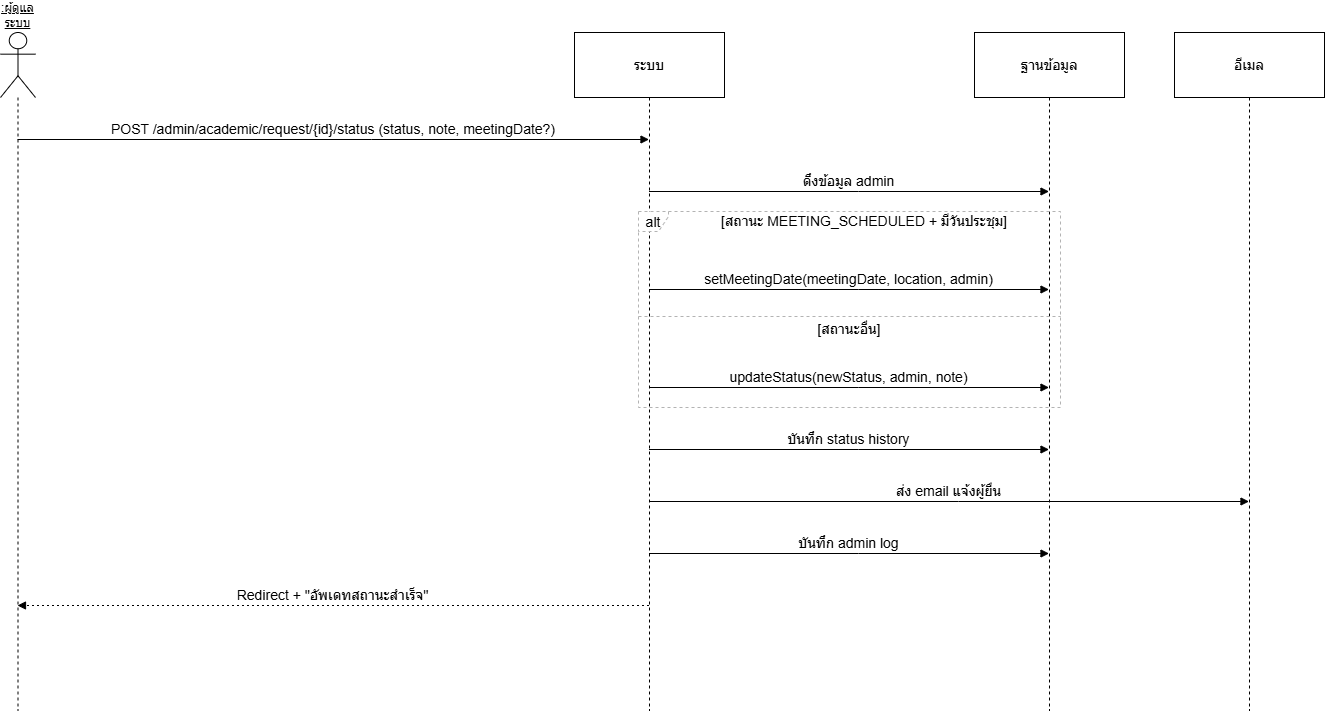

The diagram above was exported from draw.io. Its source (the exported page's mxGraphModel, read from the mxfile embedded in the PNG):
<mxGraphModel dx="1426" dy="1843" grid="1" gridSize="10" guides="1" tooltips="1" connect="1" arrows="1" fold="1" page="1" pageScale="1" pageWidth="850" pageHeight="1100" math="0" shadow="0">
  <root>
    <mxCell id="0" />
    <mxCell id="1" parent="0" />
    <mxCell id="s1wExQwF6n7oWUm5POem-1" parent="1" style="shape=umlLifeline;perimeter=lifelinePerimeter;whiteSpace=wrap;container=1;dropTarget=0;collapsible=0;recursiveResize=0;outlineConnect=0;portConstraint=eastwest;newEdgeStyle={&quot;edgeStyle&quot;:&quot;elbowEdgeStyle&quot;,&quot;elbow&quot;:&quot;vertical&quot;,&quot;curved&quot;:0,&quot;rounded&quot;:0};participant=umlActor;verticalAlign=bottom;labelPosition=center;verticalLabelPosition=top;align=center;size=65;fontSize=12;fontStyle=4" value=":ผู้ดูแลระบบ" vertex="1">
      <mxGeometry height="678" width="35" x="20" y="20" as="geometry" />
    </mxCell>
    <mxCell id="s1wExQwF6n7oWUm5POem-2" parent="1" style="shape=umlLifeline;perimeter=lifelinePerimeter;whiteSpace=wrap;container=1;dropTarget=0;collapsible=0;recursiveResize=0;outlineConnect=0;portConstraint=eastwest;newEdgeStyle={&quot;edgeStyle&quot;:&quot;elbowEdgeStyle&quot;,&quot;elbow&quot;:&quot;vertical&quot;,&quot;curved&quot;:0,&quot;rounded&quot;:0};size=65;fontSize=14;" value="ระบบ" vertex="1">
      <mxGeometry height="678" width="150" x="594" y="20" as="geometry" />
    </mxCell>
    <mxCell id="s1wExQwF6n7oWUm5POem-3" parent="1" style="shape=umlLifeline;perimeter=lifelinePerimeter;whiteSpace=wrap;container=1;dropTarget=0;collapsible=0;recursiveResize=0;outlineConnect=0;portConstraint=eastwest;newEdgeStyle={&quot;edgeStyle&quot;:&quot;elbowEdgeStyle&quot;,&quot;elbow&quot;:&quot;vertical&quot;,&quot;curved&quot;:0,&quot;rounded&quot;:0};size=65;fontSize=14;" value="ฐานข้อมูล" vertex="1">
      <mxGeometry height="678" width="150" x="994" y="20" as="geometry" />
    </mxCell>
    <mxCell id="s1wExQwF6n7oWUm5POem-4" parent="1" style="shape=umlLifeline;perimeter=lifelinePerimeter;whiteSpace=wrap;container=1;dropTarget=0;collapsible=0;recursiveResize=0;outlineConnect=0;portConstraint=eastwest;newEdgeStyle={&quot;edgeStyle&quot;:&quot;elbowEdgeStyle&quot;,&quot;elbow&quot;:&quot;vertical&quot;,&quot;curved&quot;:0,&quot;rounded&quot;:0};size=65;fontSize=14;" value="อีเมล" vertex="1">
      <mxGeometry height="678" width="150" x="1194" y="20" as="geometry" />
    </mxCell>
    <mxCell id="s1wExQwF6n7oWUm5POem-5" parent="1" style="shape=umlFrame;dashed=1;pointerEvents=0;dropTarget=0;strokeColor=#B3B3B3;height=20;width=30;fontSize=14;" value="alt" vertex="1">
      <mxGeometry height="196" width="422" x="658" y="199" as="geometry" />
    </mxCell>
    <mxCell id="s1wExQwF6n7oWUm5POem-6" parent="s1wExQwF6n7oWUm5POem-5" style="text;strokeColor=none;fillColor=none;align=center;verticalAlign=middle;whiteSpace=wrap;fontSize=14;" value="[สถานะ MEETING_SCHEDULED + มีวันประชุม]" vertex="1">
      <mxGeometry height="20" width="392" x="30" as="geometry" />
    </mxCell>
    <mxCell id="s1wExQwF6n7oWUm5POem-7" parent="s1wExQwF6n7oWUm5POem-5" style="shape=line;dashed=1;whiteSpace=wrap;verticalAlign=top;labelPosition=center;verticalLabelPosition=middle;align=center;strokeColor=#B3B3B3;fontSize=14;" value="[สถานะอื่น]" vertex="1">
      <mxGeometry height="4" width="422" y="103" as="geometry" />
    </mxCell>
    <mxCell id="s1wExQwF6n7oWUm5POem-8" edge="1" parent="1" source="s1wExQwF6n7oWUm5POem-1" style="verticalAlign=bottom;edgeStyle=elbowEdgeStyle;elbow=vertical;curved=0;rounded=0;endArrow=block;fontSize=14;" target="s1wExQwF6n7oWUm5POem-2" value="POST /admin/academic/request/{id}/status (status, note, meetingDate?)">
      <mxGeometry relative="1" as="geometry">
        <Array as="points">
          <mxPoint x="391" y="127" />
        </Array>
      </mxGeometry>
    </mxCell>
    <mxCell id="s1wExQwF6n7oWUm5POem-9" edge="1" parent="1" source="s1wExQwF6n7oWUm5POem-2" style="verticalAlign=bottom;edgeStyle=elbowEdgeStyle;elbow=vertical;curved=0;rounded=0;endArrow=block;fontSize=14;" target="s1wExQwF6n7oWUm5POem-3" value="ดึงข้อมูล admin">
      <mxGeometry relative="1" as="geometry">
        <Array as="points">
          <mxPoint x="878" y="179" />
        </Array>
      </mxGeometry>
    </mxCell>
    <mxCell id="s1wExQwF6n7oWUm5POem-10" edge="1" parent="1" source="s1wExQwF6n7oWUm5POem-2" style="verticalAlign=bottom;edgeStyle=elbowEdgeStyle;elbow=vertical;curved=0;rounded=0;endArrow=block;fontSize=14;" target="s1wExQwF6n7oWUm5POem-3" value="setMeetingDate(meetingDate, location, admin)">
      <mxGeometry relative="1" as="geometry">
        <Array as="points">
          <mxPoint x="878" y="277" />
        </Array>
      </mxGeometry>
    </mxCell>
    <mxCell id="s1wExQwF6n7oWUm5POem-11" edge="1" parent="1" source="s1wExQwF6n7oWUm5POem-2" style="verticalAlign=bottom;edgeStyle=elbowEdgeStyle;elbow=vertical;curved=0;rounded=0;endArrow=block;fontSize=14;" target="s1wExQwF6n7oWUm5POem-3" value="updateStatus(newStatus, admin, note)">
      <mxGeometry relative="1" as="geometry">
        <Array as="points">
          <mxPoint x="878" y="375" />
        </Array>
      </mxGeometry>
    </mxCell>
    <mxCell id="s1wExQwF6n7oWUm5POem-12" edge="1" parent="1" source="s1wExQwF6n7oWUm5POem-2" style="verticalAlign=bottom;edgeStyle=elbowEdgeStyle;elbow=vertical;curved=0;rounded=0;endArrow=block;fontSize=14;" target="s1wExQwF6n7oWUm5POem-3" value="บันทึก status history">
      <mxGeometry relative="1" as="geometry">
        <Array as="points">
          <mxPoint x="878" y="437" />
        </Array>
      </mxGeometry>
    </mxCell>
    <mxCell id="s1wExQwF6n7oWUm5POem-13" edge="1" parent="1" source="s1wExQwF6n7oWUm5POem-2" style="verticalAlign=bottom;edgeStyle=elbowEdgeStyle;elbow=vertical;curved=0;rounded=0;endArrow=block;fontSize=14;" target="s1wExQwF6n7oWUm5POem-4" value="ส่ง email แจ้งผู้ยื่น">
      <mxGeometry relative="1" as="geometry">
        <Array as="points">
          <mxPoint x="978" y="489" />
        </Array>
      </mxGeometry>
    </mxCell>
    <mxCell id="s1wExQwF6n7oWUm5POem-14" edge="1" parent="1" source="s1wExQwF6n7oWUm5POem-2" style="verticalAlign=bottom;edgeStyle=elbowEdgeStyle;elbow=vertical;curved=0;rounded=0;endArrow=block;fontSize=14;" target="s1wExQwF6n7oWUm5POem-3" value="บันทึก admin log">
      <mxGeometry relative="1" as="geometry">
        <Array as="points">
          <mxPoint x="878" y="541" />
        </Array>
      </mxGeometry>
    </mxCell>
    <mxCell id="s1wExQwF6n7oWUm5POem-15" edge="1" parent="1" source="s1wExQwF6n7oWUm5POem-2" style="verticalAlign=bottom;edgeStyle=elbowEdgeStyle;elbow=vertical;curved=0;rounded=0;dashed=1;dashPattern=2 3;endArrow=block;fontSize=14;" target="s1wExQwF6n7oWUm5POem-1" value="Redirect + &quot;อัพเดทสถานะสำเร็จ&quot;">
      <mxGeometry relative="1" as="geometry">
        <Array as="points">
          <mxPoint x="394" y="593" />
        </Array>
      </mxGeometry>
    </mxCell>
  </root>
</mxGraphModel>